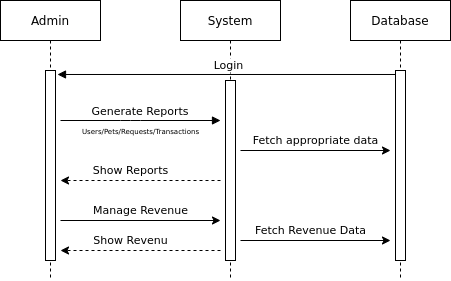

The diagram above was exported from draw.io. Its source (the exported page's mxGraphModel, read from the mxfile embedded in the PNG):
<mxGraphModel dx="862" dy="461" grid="1" gridSize="10" guides="1" tooltips="1" connect="1" arrows="1" fold="1" page="1" pageScale="1" pageWidth="850" pageHeight="1100" math="0" shadow="0">
  <root>
    <mxCell id="0" />
    <mxCell id="1" parent="0" />
    <mxCell id="6jx8_vSxfNg1oLyI1oh6-30" value="Admin" style="shape=umlLifeline;perimeter=lifelinePerimeter;container=1;collapsible=0;recursiveResize=0;rounded=0;shadow=0;strokeWidth=1;" parent="1" vertex="1">
      <mxGeometry x="130" y="90" width="100" height="280" as="geometry" />
    </mxCell>
    <mxCell id="6jx8_vSxfNg1oLyI1oh6-31" value="" style="points=[];perimeter=orthogonalPerimeter;rounded=0;shadow=0;strokeWidth=1;" parent="6jx8_vSxfNg1oLyI1oh6-30" vertex="1">
      <mxGeometry x="45" y="70" width="10" height="190" as="geometry" />
    </mxCell>
    <mxCell id="6jx8_vSxfNg1oLyI1oh6-33" value="System" style="shape=umlLifeline;perimeter=lifelinePerimeter;container=1;collapsible=0;recursiveResize=0;rounded=0;shadow=0;strokeWidth=1;" parent="1" vertex="1">
      <mxGeometry x="310" y="90" width="100" height="280" as="geometry" />
    </mxCell>
    <mxCell id="6jx8_vSxfNg1oLyI1oh6-34" value="" style="points=[];perimeter=orthogonalPerimeter;rounded=0;shadow=0;strokeWidth=1;" parent="6jx8_vSxfNg1oLyI1oh6-33" vertex="1">
      <mxGeometry x="45" y="80" width="10" height="180" as="geometry" />
    </mxCell>
    <mxCell id="6jx8_vSxfNg1oLyI1oh6-36" value=" Login " style="verticalAlign=bottom;endArrow=block;entryX=1.2;entryY=0.021;shadow=0;strokeWidth=1;entryDx=0;entryDy=0;entryPerimeter=0;" parent="1" source="6jx8_vSxfNg1oLyI1oh6-38" target="6jx8_vSxfNg1oLyI1oh6-31" edge="1">
      <mxGeometry relative="1" as="geometry">
        <mxPoint x="285" y="170" as="sourcePoint" />
      </mxGeometry>
    </mxCell>
    <mxCell id="6jx8_vSxfNg1oLyI1oh6-37" value="Generate Reports" style="verticalAlign=bottom;endArrow=block;shadow=0;strokeWidth=1;" parent="1" edge="1">
      <mxGeometry relative="1" as="geometry">
        <mxPoint x="190" y="210" as="sourcePoint" />
        <mxPoint x="350" y="210" as="targetPoint" />
        <Array as="points">
          <mxPoint x="260" y="210" />
        </Array>
      </mxGeometry>
    </mxCell>
    <mxCell id="6jx8_vSxfNg1oLyI1oh6-38" value="Database" style="shape=umlLifeline;perimeter=lifelinePerimeter;container=1;collapsible=0;recursiveResize=0;rounded=0;shadow=0;strokeWidth=1;" parent="1" vertex="1">
      <mxGeometry x="480" y="90" width="100" height="280" as="geometry" />
    </mxCell>
    <mxCell id="6jx8_vSxfNg1oLyI1oh6-39" value="" style="points=[];perimeter=orthogonalPerimeter;rounded=0;shadow=0;strokeWidth=1;" parent="6jx8_vSxfNg1oLyI1oh6-38" vertex="1">
      <mxGeometry x="45" y="70" width="10" height="190" as="geometry" />
    </mxCell>
    <mxCell id="6jx8_vSxfNg1oLyI1oh6-41" value="" style="endArrow=classic;html=1;rounded=0;" parent="1" edge="1">
      <mxGeometry width="50" height="50" relative="1" as="geometry">
        <mxPoint x="370" y="240" as="sourcePoint" />
        <mxPoint x="520" y="240" as="targetPoint" />
      </mxGeometry>
    </mxCell>
    <mxCell id="6jx8_vSxfNg1oLyI1oh6-42" value="&lt;font style=&quot;font-size: 11px&quot;&gt;Fetch appropriate data&lt;/font&gt;" style="text;html=1;align=center;verticalAlign=middle;resizable=0;points=[];autosize=1;strokeColor=none;fillColor=none;" parent="1" vertex="1">
      <mxGeometry x="375" y="220" width="140" height="20" as="geometry" />
    </mxCell>
    <mxCell id="6jx8_vSxfNg1oLyI1oh6-43" value="" style="endArrow=classic;html=1;rounded=0;fontSize=11;dashed=1" parent="1" edge="1">
      <mxGeometry width="50" height="50" relative="1" as="geometry">
        <mxPoint x="350" y="270" as="sourcePoint" />
        <mxPoint x="190" y="270" as="targetPoint" />
      </mxGeometry>
    </mxCell>
    <mxCell id="6jx8_vSxfNg1oLyI1oh6-44" value="Show Reports" style="text;html=1;align=center;verticalAlign=middle;resizable=0;points=[];autosize=1;strokeColor=none;fillColor=none;fontSize=11;" parent="1" vertex="1">
      <mxGeometry x="215" y="250" width="90" height="20" as="geometry" />
    </mxCell>
    <mxCell id="6jx8_vSxfNg1oLyI1oh6-45" value="" style="endArrow=classic;html=1;rounded=0;fontSize=11;" parent="1" edge="1">
      <mxGeometry width="50" height="50" relative="1" as="geometry">
        <mxPoint x="190" y="310" as="sourcePoint" />
        <mxPoint x="350" y="310" as="targetPoint" />
      </mxGeometry>
    </mxCell>
    <mxCell id="6jx8_vSxfNg1oLyI1oh6-46" value="Manage Revenue" style="text;html=1;align=center;verticalAlign=middle;resizable=0;points=[];autosize=1;strokeColor=none;fillColor=none;fontSize=11;" parent="1" vertex="1">
      <mxGeometry x="215" y="290" width="110" height="20" as="geometry" />
    </mxCell>
    <mxCell id="6jx8_vSxfNg1oLyI1oh6-47" value="" style="endArrow=classic;html=1;rounded=0;fontSize=11;" parent="1" edge="1">
      <mxGeometry width="50" height="50" relative="1" as="geometry">
        <mxPoint x="370" y="330" as="sourcePoint" />
        <mxPoint x="520" y="330" as="targetPoint" />
      </mxGeometry>
    </mxCell>
    <mxCell id="6jx8_vSxfNg1oLyI1oh6-48" value="Fetch Revenue Data" style="text;html=1;align=center;verticalAlign=middle;resizable=0;points=[];autosize=1;strokeColor=none;fillColor=none;fontSize=11;" parent="1" vertex="1">
      <mxGeometry x="375" y="310" width="130" height="20" as="geometry" />
    </mxCell>
    <mxCell id="paKj5ZB1fd1rgRSprwRe-3" value="&lt;font style=&quot;font-size: 7px&quot;&gt;Users/Pets/Requests/Transactions&lt;/font&gt;" style="text;html=1;align=center;verticalAlign=middle;resizable=0;points=[];autosize=1;strokeColor=none;fillColor=none;" vertex="1" parent="1">
      <mxGeometry x="205" y="210" width="130" height="20" as="geometry" />
    </mxCell>
    <mxCell id="paKj5ZB1fd1rgRSprwRe-4" value="Show Revenu" style="text;html=1;align=center;verticalAlign=middle;resizable=0;points=[];autosize=1;strokeColor=none;fillColor=none;fontSize=11;" vertex="1" parent="1">
      <mxGeometry x="215" y="320" width="90" height="20" as="geometry" />
    </mxCell>
    <mxCell id="paKj5ZB1fd1rgRSprwRe-5" value="" style="endArrow=classic;html=1;rounded=0;fontSize=11;dashed=1" edge="1" parent="1">
      <mxGeometry width="50" height="50" relative="1" as="geometry">
        <mxPoint x="350" y="340" as="sourcePoint" />
        <mxPoint x="190" y="340" as="targetPoint" />
      </mxGeometry>
    </mxCell>
  </root>
</mxGraphModel>